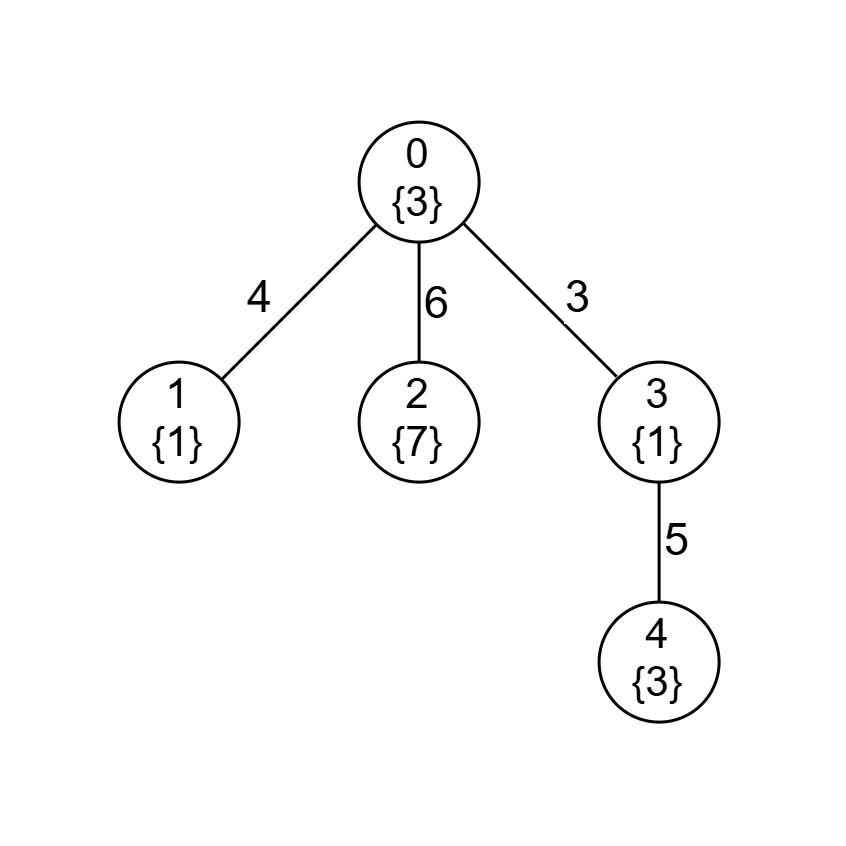

The diagram above was exported from draw.io. Its source (the exported page's mxGraphModel, read from the mxfile embedded in the PNG):
<mxGraphModel dx="484" dy="261" grid="1" gridSize="10" guides="1" tooltips="1" connect="1" arrows="1" fold="1" page="1" pageScale="1" pageWidth="827" pageHeight="1169" math="0" shadow="0">
  <root>
    <mxCell id="0" />
    <mxCell id="1" parent="0" />
    <mxCell id="Fl4AjhlGZGtMW923ZYjz-7" edge="1" parent="1" source="Fl4AjhlGZGtMW923ZYjz-1" style="rounded=0;orthogonalLoop=1;jettySize=auto;html=1;exitX=0;exitY=1;exitDx=0;exitDy=0;entryX=1;entryY=0;entryDx=0;entryDy=0;endArrow=none;endFill=0;fontSize=15;" target="Fl4AjhlGZGtMW923ZYjz-2">
      <mxGeometry relative="1" as="geometry" />
    </mxCell>
    <mxCell id="Fl4AjhlGZGtMW923ZYjz-8" connectable="0" parent="Fl4AjhlGZGtMW923ZYjz-7" style="edgeLabel;html=1;align=center;verticalAlign=middle;resizable=0;points=[];fontSize=15;" value="4" vertex="1">
      <mxGeometry relative="1" x="-0.0322" y="7" as="geometry">
        <mxPoint x="-19" y="-7" as="offset" />
      </mxGeometry>
    </mxCell>
    <mxCell id="Fl4AjhlGZGtMW923ZYjz-13" edge="1" parent="1" source="Fl4AjhlGZGtMW923ZYjz-1" style="rounded=0;orthogonalLoop=1;jettySize=auto;html=1;exitX=0.5;exitY=1;exitDx=0;exitDy=0;endArrow=none;endFill=0;fontSize=15;" target="Fl4AjhlGZGtMW923ZYjz-9">
      <mxGeometry relative="1" as="geometry" />
    </mxCell>
    <mxCell id="Fl4AjhlGZGtMW923ZYjz-15" connectable="0" parent="Fl4AjhlGZGtMW923ZYjz-13" style="edgeLabel;html=1;align=center;verticalAlign=middle;resizable=0;points=[];fontSize=15;" value="6" vertex="1">
      <mxGeometry relative="1" x="0.0667" y="4" as="geometry">
        <mxPoint x="1" y="-2" as="offset" />
      </mxGeometry>
    </mxCell>
    <mxCell id="Fl4AjhlGZGtMW923ZYjz-14" edge="1" parent="1" style="rounded=0;orthogonalLoop=1;jettySize=auto;html=1;exitX=1;exitY=1;exitDx=0;exitDy=0;entryX=0;entryY=0;entryDx=0;entryDy=0;endArrow=none;endFill=0;fontSize=15;">
      <mxGeometry relative="1" as="geometry">
        <mxPoint x="394.14213562373106" y="193.142135623731" as="sourcePoint" />
        <mxPoint x="445.85786437626894" y="244.857864376269" as="targetPoint" />
      </mxGeometry>
    </mxCell>
    <mxCell id="Fl4AjhlGZGtMW923ZYjz-21" connectable="0" parent="Fl4AjhlGZGtMW923ZYjz-14" style="edgeLabel;html=1;align=center;verticalAlign=middle;resizable=0;points=[];fontSize=15;" value="3" vertex="1">
      <mxGeometry relative="1" x="0.1998" y="8" as="geometry">
        <mxPoint x="2" y="-1" as="offset" />
      </mxGeometry>
    </mxCell>
    <mxCell id="Fl4AjhlGZGtMW923ZYjz-1" parent="1" style="ellipse;whiteSpace=wrap;html=1;shapeInside=1;aspect=fixed;fontSize=14;verticalAlign=middle;labelPosition=center;verticalLabelPosition=middle;align=center;textDirection=ltr;spacingTop=0;spacingBottom=0;autosizeText=1;" value="&lt;div&gt;&lt;span style=&quot;background-color: transparent; color: light-dark(rgb(0, 0, 0), rgb(255, 255, 255));&quot;&gt;0&lt;/span&gt;&lt;/div&gt;&lt;div&gt;&lt;span style=&quot;background-color: transparent; color: light-dark(rgb(0, 0, 0), rgb(255, 255, 255));&quot;&gt;{3}&lt;/span&gt;&lt;/div&gt;" vertex="1">
      <mxGeometry height="40" width="40" x="360" y="160" as="geometry" />
    </mxCell>
    <mxCell id="Fl4AjhlGZGtMW923ZYjz-2" parent="1" style="ellipse;whiteSpace=wrap;html=1;shapeInside=1;aspect=fixed;fontSize=14;verticalAlign=middle;align=center;textDirection=ltr;autosizeText=1;" value="1 {1}" vertex="1">
      <mxGeometry height="40" width="40" x="280" y="240" as="geometry" />
    </mxCell>
    <mxCell id="Fl4AjhlGZGtMW923ZYjz-9" parent="1" style="ellipse;whiteSpace=wrap;html=1;shapeInside=1;aspect=fixed;fontSize=14;autosizeText=1;" value="2 {7}" vertex="1">
      <mxGeometry height="40" width="40" x="360" y="240" as="geometry" />
    </mxCell>
    <mxCell id="Fl4AjhlGZGtMW923ZYjz-19" edge="1" parent="1" source="Fl4AjhlGZGtMW923ZYjz-11" style="rounded=0;orthogonalLoop=1;jettySize=auto;html=1;exitX=0.5;exitY=1;exitDx=0;exitDy=0;entryX=0.5;entryY=0;entryDx=0;entryDy=0;endArrow=none;endFill=0;fontSize=15;" target="Fl4AjhlGZGtMW923ZYjz-18">
      <mxGeometry relative="1" as="geometry" />
    </mxCell>
    <mxCell id="Fl4AjhlGZGtMW923ZYjz-20" connectable="0" parent="Fl4AjhlGZGtMW923ZYjz-19" style="edgeLabel;html=1;align=center;verticalAlign=middle;resizable=0;points=[];fontSize=15;" value="5" vertex="1">
      <mxGeometry relative="1" x="-0.0833" y="6" as="geometry">
        <mxPoint x="-1" as="offset" />
      </mxGeometry>
    </mxCell>
    <mxCell id="Fl4AjhlGZGtMW923ZYjz-11" parent="1" style="ellipse;whiteSpace=wrap;html=1;shapeInside=1;aspect=fixed;fontSize=14;autosizeText=1;" value="3 {1}" vertex="1">
      <mxGeometry height="40" width="40" x="440" y="240" as="geometry" />
    </mxCell>
    <mxCell id="Fl4AjhlGZGtMW923ZYjz-18" parent="1" style="ellipse;whiteSpace=wrap;html=1;shapeInside=1;aspect=fixed;fontSize=14;autosizeText=1;" value="4 {3}" vertex="1">
      <mxGeometry height="40" width="40" x="440" y="320" as="geometry" />
    </mxCell>
  </root>
</mxGraphModel>